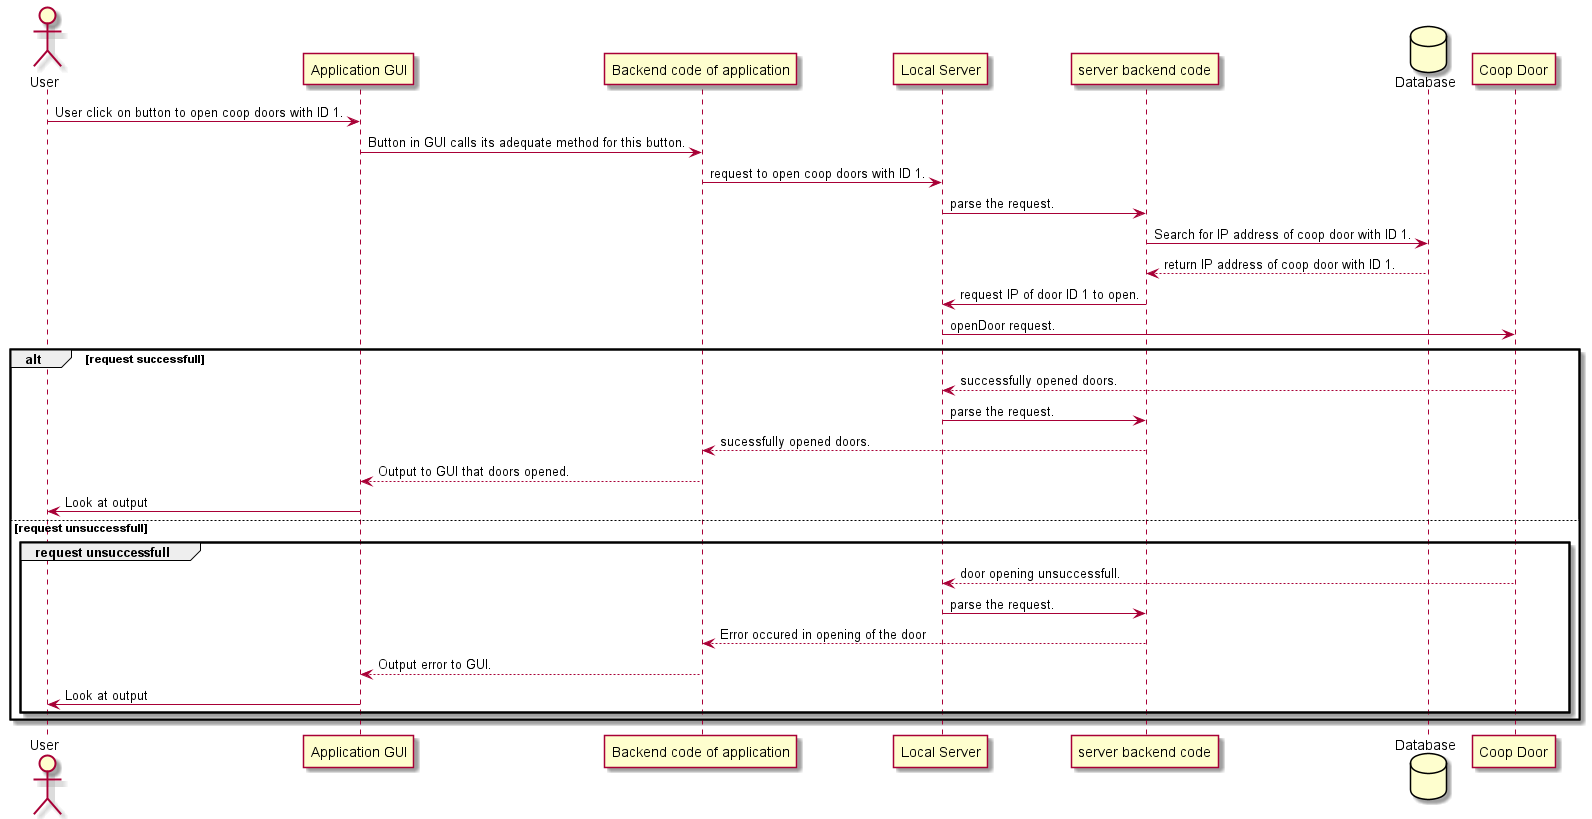

The diagram above was rendered by PlantUML. Its source (embedded in the PNG):
@startuml

actor "User" as U1
participant "Application GUI" as P1
participant "Backend code of application" as P2
participant "Local Server" as P4
participant "server backend code" as P5
database "Database" as D1
participant "Coop Door" as P3

U1 -> P1 : User click on button to open coop doors with ID 1.
P1 -> P2 : Button in GUI calls its adequate method for this button.
P2 -> P4 : request to open coop doors with ID 1.
P4 -> P5 : parse the request.
P5 -> D1 : Search for IP address of coop door with ID 1.
D1 --> P5 : return IP address of coop door with ID 1.
P5 -> P4 : request IP of door ID 1 to open.
P4 -> P3 : openDoor request.

alt request successfull
    P3 --> P4 : successfully opened doors.
    P4 -> P5 : parse the request.
    P5 --> P2 : sucessfully opened doors.
    P2 --> P1 : Output to GUI that doors opened.
    P1 -> U1 : Look at output
else request unsuccessfull
    group request unsuccessfull
        P3 --> P4 : door opening unsuccessfull.
        P4 -> P5 : parse the request.
        P5 --> P2 : Error occured in opening of the door
        P2 --> P1 : Output error to GUI.
        P1 -> U1 : Look at output
    end
end
@enduml